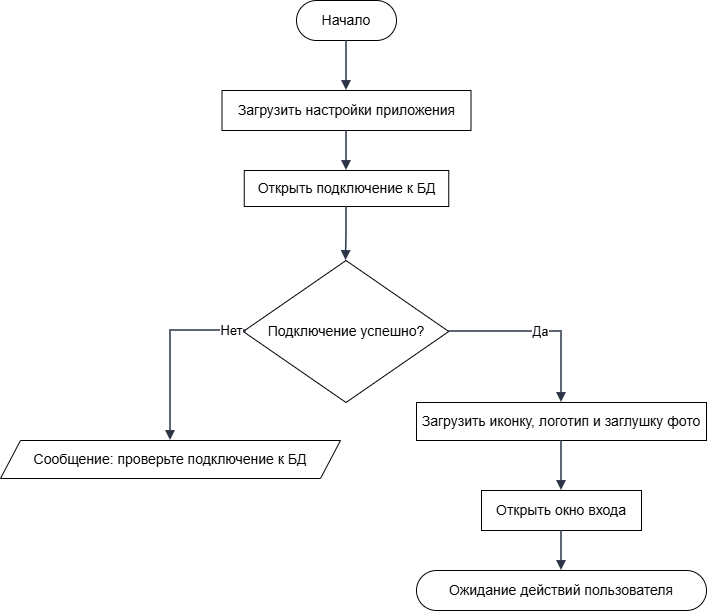

The diagram above was exported from draw.io. Its source (the exported page's mxGraphModel, read from the mxfile embedded in the PNG):
<mxGraphModel dx="1042" dy="660" grid="1" gridSize="10" guides="1" tooltips="1" connect="1" arrows="1" fold="1" page="1" pageScale="1" pageWidth="762" pageHeight="904" math="0" shadow="0">
  <root>
    <mxCell id="0" />
    <mxCell id="1" parent="0" />
    <mxCell id="n1" parent="1" style="rounded=1;whiteSpace=wrap;html=1;arcSize=50;fillColor=#ffffff;strokeColor=#000000;fontStyle=1;fontSize=14;" value="&lt;span style=&quot;font-weight: normal;&quot;&gt;Начало&lt;/span&gt;" vertex="1">
      <mxGeometry height="40" width="100" x="330" y="40" as="geometry" />
    </mxCell>
    <mxCell id="n2" parent="1" style="rounded=0;whiteSpace=wrap;html=1;fillColor=#ffffff;strokeColor=#000000;fontSize=14;" value="Загрузить настройки приложения" vertex="1">
      <mxGeometry height="40" width="249" x="255.5" y="130" as="geometry" />
    </mxCell>
    <mxCell id="n3" parent="1" style="rounded=0;whiteSpace=wrap;html=1;fillColor=#ffffff;strokeColor=#000000;fontSize=14;" value="Открыть подключение к БД" vertex="1">
      <mxGeometry height="36" width="204.5" x="277.75" y="210" as="geometry" />
    </mxCell>
    <mxCell id="n4" parent="1" style="rhombus;whiteSpace=wrap;html=1;fillColor=#ffffff;strokeColor=#000000;fontSize=14;" value="Подключение успешно?" vertex="1">
      <mxGeometry height="142" width="205.5" x="276.75" y="300" as="geometry" />
    </mxCell>
    <mxCell id="n5" parent="1" style="shape=parallelogram;perimeter=parallelogramPerimeter;whiteSpace=wrap;html=1;fixedSize=1;size=20;fillColor=#ffffff;strokeColor=#000000;fontSize=14;" value="Сообщение: проверьте подключение к БД" vertex="1">
      <mxGeometry height="38" width="340" x="34" y="480" as="geometry" />
    </mxCell>
    <mxCell id="n7" parent="1" style="rounded=0;whiteSpace=wrap;html=1;fillColor=#ffffff;strokeColor=#000000;fontSize=14;" value="Загрузить иконку, логотип и заглушку фото" vertex="1">
      <mxGeometry height="38" width="290" x="450" y="442" as="geometry" />
    </mxCell>
    <mxCell id="n8" parent="1" style="rounded=0;whiteSpace=wrap;html=1;fillColor=#ffffff;strokeColor=#000000;fontSize=14;" value="Открыть окно входа" vertex="1">
      <mxGeometry height="40" width="160" x="515" y="530" as="geometry" />
    </mxCell>
    <mxCell id="n9" parent="1" style="rounded=1;whiteSpace=wrap;html=1;arcSize=50;fillColor=#ffffff;strokeColor=#000000;fontStyle=1;fontSize=14;" value="&lt;span style=&quot;font-weight: normal;&quot;&gt;Ожидание действий пользователя&lt;/span&gt;" vertex="1">
      <mxGeometry height="40" width="290" x="450" y="610" as="geometry" />
    </mxCell>
    <mxCell id="e1" edge="1" parent="1" source="n1" style="edgeStyle=orthogonalEdgeStyle;rounded=0;orthogonalLoop=1;jettySize=auto;html=1;endArrow=block;endFill=1;strokeWidth=1.5;strokeColor=#2b3445;fontSize=13;labelBackgroundColor=#FFFFFF;exitX=0.5;exitY=1;exitDx=0;exitDy=0;exitPerimeter=0;entryX=0.5;entryY=0;entryDx=0;entryDy=0;entryPerimeter=0;" target="n2" value="">
      <mxGeometry relative="1" as="geometry" />
    </mxCell>
    <mxCell id="e2" edge="1" parent="1" source="n2" style="edgeStyle=orthogonalEdgeStyle;rounded=0;orthogonalLoop=1;jettySize=auto;html=1;endArrow=block;endFill=1;strokeWidth=1.5;strokeColor=#2b3445;fontSize=13;labelBackgroundColor=#FFFFFF;exitX=0.5;exitY=1;exitDx=0;exitDy=0;exitPerimeter=0;entryX=0.5;entryY=0;entryDx=0;entryDy=0;entryPerimeter=0;" target="n3" value="">
      <mxGeometry relative="1" as="geometry" />
    </mxCell>
    <mxCell id="e3" edge="1" parent="1" source="n3" style="edgeStyle=orthogonalEdgeStyle;rounded=0;orthogonalLoop=1;jettySize=auto;html=1;endArrow=block;endFill=1;strokeWidth=1.5;strokeColor=#2b3445;fontSize=13;labelBackgroundColor=#FFFFFF;exitX=0.5;exitY=1;exitDx=0;exitDy=0;exitPerimeter=0;entryX=0.5;entryY=0;entryDx=0;entryDy=0;entryPerimeter=0;" target="n4" value="">
      <mxGeometry relative="1" as="geometry" />
    </mxCell>
    <mxCell id="e4" edge="1" parent="1" source="n4" style="edgeStyle=orthogonalEdgeStyle;rounded=0;orthogonalLoop=1;jettySize=auto;html=1;endArrow=block;endFill=1;strokeWidth=1.5;strokeColor=#2b3445;fontSize=13;labelBackgroundColor=#FFFFFF;exitX=0;exitY=0.5;exitDx=0;exitDy=0;exitPerimeter=0;entryX=0.5;entryY=0;entryDx=0;entryDy=0;entryPerimeter=0;" target="n5" value="Нет">
      <mxGeometry relative="1" x="-0.8209" as="geometry">
        <Array as="points">
          <mxPoint x="279" y="370" />
          <mxPoint x="204" y="370" />
        </Array>
      </mxGeometry>
    </mxCell>
    <mxCell id="e6" edge="1" parent="1" source="n4" style="edgeStyle=orthogonalEdgeStyle;rounded=0;orthogonalLoop=1;jettySize=auto;html=1;endArrow=block;endFill=1;strokeWidth=1.5;strokeColor=#2b3445;fontSize=13;labelBackgroundColor=#FFFFFF;exitX=1;exitY=0.5;exitDx=0;exitDy=0;entryX=0.5;entryY=0;entryDx=0;entryDy=0;entryPerimeter=0;" target="n7" value="Да">
      <mxGeometry relative="1" as="geometry" />
    </mxCell>
    <mxCell id="e7" edge="1" parent="1" source="n7" style="edgeStyle=orthogonalEdgeStyle;rounded=0;orthogonalLoop=1;jettySize=auto;html=1;endArrow=block;endFill=1;strokeWidth=1.5;strokeColor=#2b3445;fontSize=13;labelBackgroundColor=#FFFFFF;exitX=0.5;exitY=1;exitDx=0;exitDy=0;exitPerimeter=0;entryX=0.5;entryY=0;entryDx=0;entryDy=0;entryPerimeter=0;" target="n8" value="">
      <mxGeometry relative="1" as="geometry" />
    </mxCell>
    <mxCell id="e8" edge="1" parent="1" source="n8" style="edgeStyle=orthogonalEdgeStyle;rounded=0;orthogonalLoop=1;jettySize=auto;html=1;endArrow=block;endFill=1;strokeWidth=1.5;strokeColor=#2b3445;fontSize=13;labelBackgroundColor=#FFFFFF;exitX=0.5;exitY=1;exitDx=0;exitDy=0;exitPerimeter=0;entryX=0.5;entryY=0;entryDx=0;entryDy=0;entryPerimeter=0;" target="n9" value="">
      <mxGeometry relative="1" as="geometry" />
    </mxCell>
  </root>
</mxGraphModel>